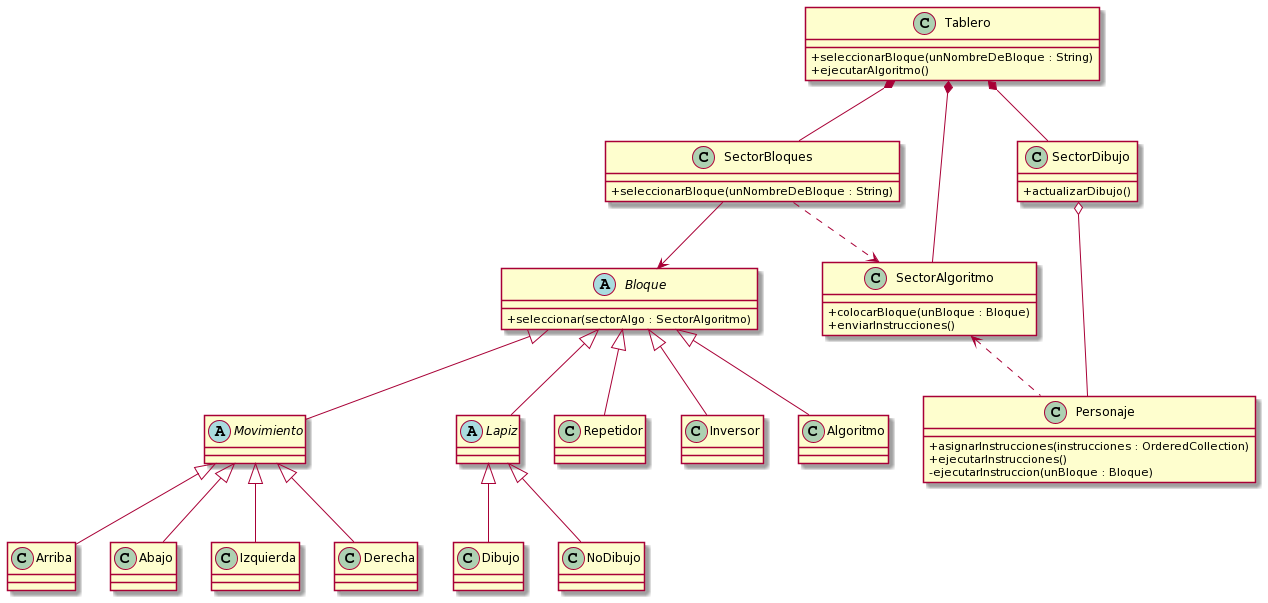

The diagram above was rendered by PlantUML. Its source (embedded in the PNG):
@startuml
skinparam classAttributeIconSize 0

class Tablero {
  +seleccionarBloque(unNombreDeBloque : String)
  +ejecutarAlgoritmo()
}

class SectorBloques {
  +seleccionarBloque(unNombreDeBloque : String)
}

Abstract class Bloque {
  +seleccionar(sectorAlgo : SectorAlgoritmo)
}

class SectorAlgoritmo {
  +colocarBloque(unBloque : Bloque)
  +enviarInstrucciones()
}

class Personaje {
  +asignarInstrucciones(instrucciones : OrderedCollection)
  +ejecutarInstrucciones()
  -ejecutarInstruccion(unBloque : Bloque)
}

class SectorDibujo{
  +actualizarDibujo()
}


Abstract class Movimiento

Abstract class Lapiz

Tablero *-- SectorAlgoritmo 
Tablero *-- SectorDibujo
Tablero *-- SectorBloques

SectorAlgoritmo <.. Personaje
SectorDibujo o-- Personaje 

SectorBloques ..> SectorAlgoritmo

SectorBloques --> Bloque

Bloque <|-- Movimiento
Bloque <|-- Repetidor
Bloque <|-- Lapiz
Bloque <|-- Inversor
Bloque <|-- Algoritmo

Movimiento <|-- Arriba
Movimiento <|-- Abajo
Movimiento <|-- Izquierda
Movimiento <|-- Derecha

Lapiz <|-- Dibujo
Lapiz <|-- NoDibujo
@enduml